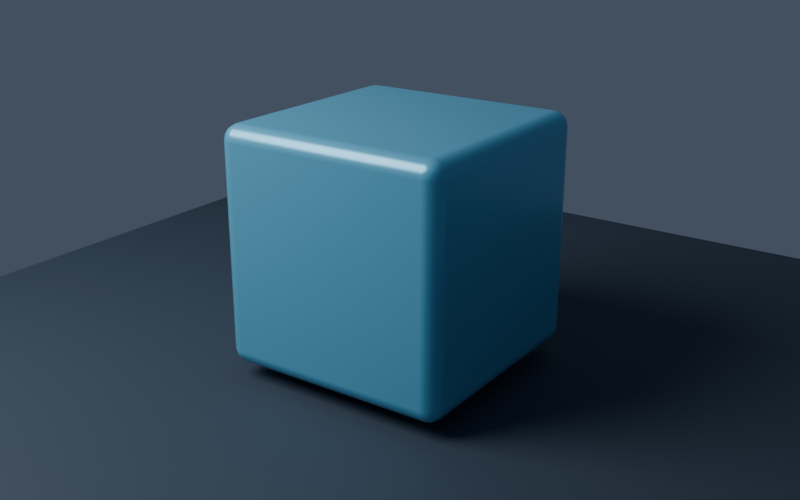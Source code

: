 # Source: scene.blend  (saved by Blender 5.3.29; exported with 4.5.12 LTS)
import bpy
from mathutils import Matrix  # noqa: F401  (used for matrix-valued properties, if any)

bpy.ops.wm.read_factory_settings(use_empty=True)
scene = bpy.context.scene
scene.name = 'Scene'

# ---- materials (node trees are filled in below, after node groups)
mat_hero___porcelain = bpy.data.materials.new('Hero - Porcelain')
mat_hero___porcelain.diffuse_color = (0.15, 0.55, 0.82, 1.0)
mat_ground___slate = bpy.data.materials.new('Ground - Slate')
mat_ground___slate.diffuse_color = (0.045, 0.07, 0.105, 1.0)

# ---- material node trees
mat_hero___porcelain.use_nodes = True; mat_hero___porcelain.node_tree.nodes.clear()
_N = mat_hero___porcelain.node_tree.nodes; _L = mat_hero___porcelain.node_tree.links
n0 = _N.new('ShaderNodeBsdfPrincipled'); n0.name = 'Principled BSDF'; n0.location = (-200, 100)
n0.inputs[0].default_value = (0.15, 0.55, 0.82, 1.0)
n0.inputs[1].default_value = 0.25
n0.inputs[2].default_value = 0.28
n0.inputs[10].default_value = 0.005
n1 = _N.new('ShaderNodeOutputMaterial'); n1.name = 'Material Output'; n1.location = (200, 100)
_L.new(n0.outputs[0], n1.inputs[0])
n1.is_active_output = True
mat_ground___slate.use_nodes = True; mat_ground___slate.node_tree.nodes.clear()
_N = mat_ground___slate.node_tree.nodes; _L = mat_ground___slate.node_tree.links
n0 = _N.new('ShaderNodeBsdfPrincipled'); n0.name = 'Principled BSDF'; n0.location = (-200, 100)
n0.inputs[0].default_value = (0.045, 0.07, 0.105, 1.0)
n0.inputs[1].default_value = 0.1
n0.inputs[2].default_value = 0.68
n0.inputs[10].default_value = 0.005
n1 = _N.new('ShaderNodeOutputMaterial'); n1.name = 'Material Output'; n1.location = (200, 100)
_L.new(n0.outputs[0], n1.inputs[0])
n1.is_active_output = True

# ---- world
world_world = bpy.data.worlds.new('World'); scene.world = world_world
world_world.use_nodes = True; world_world.node_tree.nodes.clear()
_N = world_world.node_tree.nodes; _L = world_world.node_tree.links
n0 = _N.new('ShaderNodeBackground'); n0.name = 'Background'; n0.location = (-200, 100)
n0.inputs[0].default_value = (0.09, 0.12, 0.17, 1.0)
n0.inputs[1].default_value = 0.7
n1 = _N.new('ShaderNodeOutputWorld'); n1.name = 'World Output'; n1.location = (200, 100)
_L.new(n0.outputs[0], n1.inputs[0])
n1.is_active_output = True

# ---- cameras
cam_scene_camera = bpy.data.cameras.new('Scene Camera')
cam_scene_camera.lens = 48.0

# ---- lights
light_key_light = bpy.data.lights.new('Key Light', 'AREA')
light_key_light.energy = 450.0
light_key_light.shape = 'DISK'
light_key_light.size = 5.0

# ---- meshes
me_heromesh = bpy.data.meshes.new('HeroMesh')
me_heromesh.from_pydata([(-0.9, -0.9, -0.9), (-0.9, -0.9, 0.9), (-0.9, 0.9, -0.9), (-0.9, 0.9, 0.9), (0.9, -0.9, -0.9), (0.9, -0.9, 0.9), (0.9, 0.9, -0.9), (0.9, 0.9, 0.9)], [], [(0, 1, 3, 2), (2, 3, 7, 6), (6, 7, 5, 4), (4, 5, 1, 0), (2, 6, 4, 0), (7, 3, 1, 5)])
_uv = me_heromesh.uv_layers.new(name='UVMap')
_uv.uv.foreach_set('vector', [0.375, 0.0, 0.625, 0.0, 0.625, 0.25, 0.375, 0.25, 0.375, 0.25, 0.625, 0.25, 0.625, 0.5, 0.375, 0.5, 0.375, 0.5, 0.625, 0.5, 0.625, 0.75, 0.375, 0.75, 0.375, 0.75, 0.625, 0.75, 0.625, 1.0, 0.375, 1.0, 0.125, 0.5, 0.375, 0.5, 0.375, 0.75, 0.125, 0.75, 0.625, 0.5, 0.875, 0.5, 0.875, 0.75, 0.625, 0.75])
me_heromesh.materials.append(mat_hero___porcelain)
me_heromesh.update()
me_plane = bpy.data.meshes.new('Plane')
me_plane.from_pydata([(-4.0, -4.0, 0.0), (4.0, -4.0, 0.0), (-4.0, 4.0, 0.0), (4.0, 4.0, 0.0)], [], [(0, 1, 3, 2)])
_uv = me_plane.uv_layers.new(name='UVMap')
_uv.uv.foreach_set('vector', [0.0, 0.0, 1.0, 0.0, 1.0, 1.0, 0.0, 1.0])
me_plane.materials.append(mat_ground___slate)
me_plane.update()

# ---- objects
ob_hero = bpy.data.objects.new('Hero', me_heromesh)
ob_ground = bpy.data.objects.new('Ground', me_plane)
ob_scene_camera = bpy.data.objects.new('Scene Camera', cam_scene_camera)
ob_key_light = bpy.data.objects.new('Key Light', light_key_light)

# ---- transforms, parenting, visibility, modifiers, constraints
ob_hero.location = (0.0, 0.0, 1.0)
_m = ob_hero.modifiers.new('Soft edges', 'BEVEL')
_m.width = 0.12
_m.width_pct = 0.12
_m.segments = 4
_m = ob_hero.modifiers.new('Weighted corners', 'WEIGHTED_NORMAL')
ob_ground.location = (0.0, 0.0, 0.0)
ob_scene_camera.location = (4.2, -6.0, 3.6)
ob_scene_camera.rotation_euler = (1.218, 1.13e-07, 0.6107)
ob_key_light.location = (-3.5, -4.0, 6.0)
ob_key_light.rotation_euler = (0.8159, -1.192e-08, -0.7188)

# ---- collection membership
scene.collection.objects.link(ob_hero)
scene.collection.objects.link(ob_ground)
scene.collection.objects.link(ob_scene_camera)
scene.collection.objects.link(ob_key_light)

# ---- scene / render settings (as saved in the file)
scene.camera = ob_scene_camera
scene.frame_start = 1; scene.frame_end = 250; scene.frame_set(1)
scene.render.engine = 'BLENDER_EEVEE_NEXT'
scene.render.resolution_x = 1440
scene.render.resolution_y = 900
scene.render.bake_bias = 0.0
scene.render.bake_samples = 0
scene.render.compositor_device = 'GPU'
scene.eevee.use_volume_custom_range = False
scene.eevee.fast_gi_thickness_near = 0.1
scene.eevee.fast_gi_thickness_far = 0.0
scene.eevee.ray_tracing_options.screen_trace_thickness = 0.1
bpy.context.view_layer.update()
